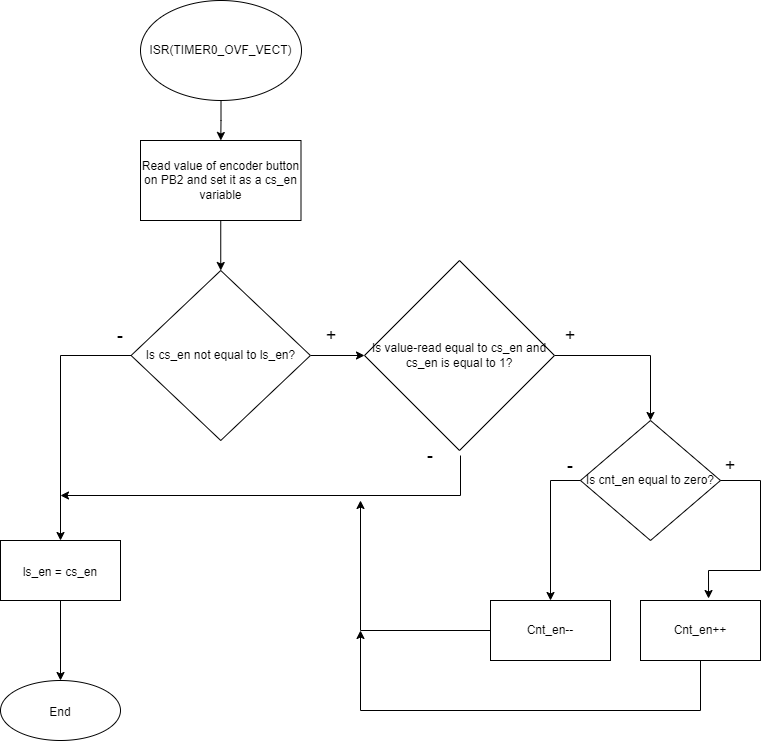

The diagram above was exported from draw.io. Its source (the exported page's mxGraphModel, read from the mxfile embedded in the PNG):
<mxGraphModel dx="700" dy="776" grid="1" gridSize="10" guides="1" tooltips="1" connect="1" arrows="1" fold="1" page="1" pageScale="1" pageWidth="827" pageHeight="1169" math="0" shadow="0">
  <root>
    <mxCell id="0" />
    <mxCell id="1" parent="0" />
    <mxCell id="gfH09KQZveNEutA2Cfp--1" value="" style="edgeStyle=orthogonalEdgeStyle;rounded=0;orthogonalLoop=1;jettySize=auto;html=1;" edge="1" parent="1" source="gfH09KQZveNEutA2Cfp--2" target="gfH09KQZveNEutA2Cfp--4">
      <mxGeometry relative="1" as="geometry" />
    </mxCell>
    <mxCell id="gfH09KQZveNEutA2Cfp--2" value="ISR(TIMER0_OVF_VECT)" style="ellipse;whiteSpace=wrap;html=1;" vertex="1" parent="1">
      <mxGeometry x="174" y="30" width="161" height="100" as="geometry" />
    </mxCell>
    <mxCell id="gfH09KQZveNEutA2Cfp--3" style="edgeStyle=orthogonalEdgeStyle;rounded=0;orthogonalLoop=1;jettySize=auto;html=1;exitX=0.5;exitY=1;exitDx=0;exitDy=0;entryX=0.5;entryY=0;entryDx=0;entryDy=0;" edge="1" parent="1" source="gfH09KQZveNEutA2Cfp--4" target="gfH09KQZveNEutA2Cfp--7">
      <mxGeometry relative="1" as="geometry" />
    </mxCell>
    <mxCell id="gfH09KQZveNEutA2Cfp--4" value="Read value of encoder button on PB2 and set it as a cs_en variable" style="whiteSpace=wrap;html=1;" vertex="1" parent="1">
      <mxGeometry x="174" y="170" width="160.5" height="80" as="geometry" />
    </mxCell>
    <mxCell id="gfH09KQZveNEutA2Cfp--5" style="edgeStyle=orthogonalEdgeStyle;rounded=0;orthogonalLoop=1;jettySize=auto;html=1;entryX=0.5;entryY=0;entryDx=0;entryDy=0;" edge="1" parent="1" source="gfH09KQZveNEutA2Cfp--7" target="gfH09KQZveNEutA2Cfp--25">
      <mxGeometry relative="1" as="geometry">
        <mxPoint x="94" y="570" as="targetPoint" />
      </mxGeometry>
    </mxCell>
    <mxCell id="gfH09KQZveNEutA2Cfp--6" value="" style="edgeStyle=orthogonalEdgeStyle;rounded=0;orthogonalLoop=1;jettySize=auto;html=1;fontSize=18;" edge="1" parent="1" source="gfH09KQZveNEutA2Cfp--7" target="gfH09KQZveNEutA2Cfp--10">
      <mxGeometry relative="1" as="geometry" />
    </mxCell>
    <mxCell id="gfH09KQZveNEutA2Cfp--7" value="Is cs_en not equal to ls_en?" style="rhombus;whiteSpace=wrap;html=1;" vertex="1" parent="1">
      <mxGeometry x="164.6" y="300" width="179.31" height="170" as="geometry" />
    </mxCell>
    <mxCell id="gfH09KQZveNEutA2Cfp--8" value="&lt;font style=&quot;font-size: 18px;&quot;&gt;-&lt;/font&gt;" style="text;html=1;strokeColor=none;fillColor=none;align=center;verticalAlign=middle;whiteSpace=wrap;rounded=0;" vertex="1" parent="1">
      <mxGeometry x="124" y="350" width="60" height="30" as="geometry" />
    </mxCell>
    <mxCell id="gfH09KQZveNEutA2Cfp--9" style="edgeStyle=orthogonalEdgeStyle;rounded=0;orthogonalLoop=1;jettySize=auto;html=1;exitX=1;exitY=0.5;exitDx=0;exitDy=0;entryX=0.5;entryY=0;entryDx=0;entryDy=0;fontSize=18;" edge="1" parent="1" source="gfH09KQZveNEutA2Cfp--10" target="gfH09KQZveNEutA2Cfp--13">
      <mxGeometry relative="1" as="geometry" />
    </mxCell>
    <mxCell id="gfH09KQZveNEutA2Cfp--10" value="Is value-read&amp;nbsp;equal to cs_en and cs_en is equal to 1?" style="rhombus;whiteSpace=wrap;html=1;" vertex="1" parent="1">
      <mxGeometry x="398" y="290" width="190" height="190" as="geometry" />
    </mxCell>
    <mxCell id="gfH09KQZveNEutA2Cfp--11" value="&lt;span style=&quot;font-size: 18px;&quot;&gt;+&lt;/span&gt;" style="text;html=1;strokeColor=none;fillColor=none;align=center;verticalAlign=middle;whiteSpace=wrap;rounded=0;" vertex="1" parent="1">
      <mxGeometry x="334.5" y="350" width="60" height="30" as="geometry" />
    </mxCell>
    <mxCell id="gfH09KQZveNEutA2Cfp--12" value="&lt;font style=&quot;font-size: 18px;&quot;&gt;-&lt;/font&gt;" style="text;html=1;strokeColor=none;fillColor=none;align=center;verticalAlign=middle;whiteSpace=wrap;rounded=0;" vertex="1" parent="1">
      <mxGeometry x="434" y="470" width="60" height="30" as="geometry" />
    </mxCell>
    <mxCell id="gfH09KQZveNEutA2Cfp--13" value="Is cnt_en equal to zero?" style="rhombus;whiteSpace=wrap;html=1;" vertex="1" parent="1">
      <mxGeometry x="614" y="450" width="140" height="120" as="geometry" />
    </mxCell>
    <mxCell id="gfH09KQZveNEutA2Cfp--14" value="Cnt_en++" style="whiteSpace=wrap;html=1;" vertex="1" parent="1">
      <mxGeometry x="674" y="630" width="120" height="60" as="geometry" />
    </mxCell>
    <mxCell id="gfH09KQZveNEutA2Cfp--15" value="Cnt_en--" style="whiteSpace=wrap;html=1;" vertex="1" parent="1">
      <mxGeometry x="524" y="630" width="120" height="60" as="geometry" />
    </mxCell>
    <mxCell id="gfH09KQZveNEutA2Cfp--16" value="" style="endArrow=classic;html=1;rounded=0;fontSize=18;exitX=0;exitY=0.5;exitDx=0;exitDy=0;entryX=0.5;entryY=0;entryDx=0;entryDy=0;" edge="1" parent="1" source="gfH09KQZveNEutA2Cfp--13" target="gfH09KQZveNEutA2Cfp--15">
      <mxGeometry width="50" height="50" relative="1" as="geometry">
        <mxPoint x="474" y="640" as="sourcePoint" />
        <mxPoint x="524" y="590" as="targetPoint" />
        <Array as="points">
          <mxPoint x="584" y="510" />
        </Array>
      </mxGeometry>
    </mxCell>
    <mxCell id="gfH09KQZveNEutA2Cfp--17" value="" style="endArrow=classic;html=1;rounded=0;fontSize=18;exitX=1;exitY=0.5;exitDx=0;exitDy=0;entryX=0.567;entryY=-0.033;entryDx=0;entryDy=0;entryPerimeter=0;" edge="1" parent="1" source="gfH09KQZveNEutA2Cfp--13" target="gfH09KQZveNEutA2Cfp--14">
      <mxGeometry width="50" height="50" relative="1" as="geometry">
        <mxPoint x="474" y="640" as="sourcePoint" />
        <mxPoint x="524" y="590" as="targetPoint" />
        <Array as="points">
          <mxPoint x="794" y="510" />
          <mxPoint x="794" y="600" />
          <mxPoint x="742" y="600" />
        </Array>
      </mxGeometry>
    </mxCell>
    <mxCell id="gfH09KQZveNEutA2Cfp--18" value="&lt;font style=&quot;font-size: 18px;&quot;&gt;-&lt;/font&gt;" style="text;html=1;strokeColor=none;fillColor=none;align=center;verticalAlign=middle;whiteSpace=wrap;rounded=0;" vertex="1" parent="1">
      <mxGeometry x="574" y="480" width="60" height="30" as="geometry" />
    </mxCell>
    <mxCell id="gfH09KQZveNEutA2Cfp--19" value="&lt;span style=&quot;font-size: 18px;&quot;&gt;+&lt;/span&gt;" style="text;html=1;strokeColor=none;fillColor=none;align=center;verticalAlign=middle;whiteSpace=wrap;rounded=0;" vertex="1" parent="1">
      <mxGeometry x="574" y="350" width="60" height="30" as="geometry" />
    </mxCell>
    <mxCell id="gfH09KQZveNEutA2Cfp--20" value="&lt;span style=&quot;font-size: 18px;&quot;&gt;+&lt;/span&gt;" style="text;html=1;strokeColor=none;fillColor=none;align=center;verticalAlign=middle;whiteSpace=wrap;rounded=0;" vertex="1" parent="1">
      <mxGeometry x="734" y="480" width="60" height="30" as="geometry" />
    </mxCell>
    <mxCell id="gfH09KQZveNEutA2Cfp--21" value="" style="endArrow=classic;html=1;rounded=0;fontSize=18;exitX=1;exitY=0.5;exitDx=0;exitDy=0;" edge="1" parent="1" source="gfH09KQZveNEutA2Cfp--12">
      <mxGeometry width="50" height="50" relative="1" as="geometry">
        <mxPoint x="474" y="640" as="sourcePoint" />
        <mxPoint x="94" y="525" as="targetPoint" />
        <Array as="points">
          <mxPoint x="494" y="525" />
        </Array>
      </mxGeometry>
    </mxCell>
    <mxCell id="gfH09KQZveNEutA2Cfp--22" value="" style="endArrow=classic;html=1;rounded=0;fontSize=18;exitX=0;exitY=0.5;exitDx=0;exitDy=0;" edge="1" parent="1" source="gfH09KQZveNEutA2Cfp--15">
      <mxGeometry width="50" height="50" relative="1" as="geometry">
        <mxPoint x="474" y="640" as="sourcePoint" />
        <mxPoint x="394" y="530" as="targetPoint" />
        <Array as="points">
          <mxPoint x="394" y="660" />
        </Array>
      </mxGeometry>
    </mxCell>
    <mxCell id="gfH09KQZveNEutA2Cfp--23" value="" style="endArrow=classic;html=1;rounded=0;fontSize=18;exitX=0.5;exitY=1;exitDx=0;exitDy=0;" edge="1" parent="1" source="gfH09KQZveNEutA2Cfp--14">
      <mxGeometry width="50" height="50" relative="1" as="geometry">
        <mxPoint x="474" y="640" as="sourcePoint" />
        <mxPoint x="394" y="660" as="targetPoint" />
        <Array as="points">
          <mxPoint x="734" y="740" />
          <mxPoint x="394" y="740" />
        </Array>
      </mxGeometry>
    </mxCell>
    <mxCell id="gfH09KQZveNEutA2Cfp--24" value="" style="edgeStyle=orthogonalEdgeStyle;rounded=0;orthogonalLoop=1;jettySize=auto;html=1;fontSize=18;" edge="1" parent="1" source="gfH09KQZveNEutA2Cfp--25" target="gfH09KQZveNEutA2Cfp--26">
      <mxGeometry relative="1" as="geometry" />
    </mxCell>
    <mxCell id="gfH09KQZveNEutA2Cfp--25" value="&lt;font style=&quot;font-size: 12px;&quot;&gt;ls_en = cs_en&lt;/font&gt;" style="rounded=0;whiteSpace=wrap;html=1;fontSize=18;" vertex="1" parent="1">
      <mxGeometry x="33.99999999999999" y="570" width="120" height="60" as="geometry" />
    </mxCell>
    <mxCell id="gfH09KQZveNEutA2Cfp--26" value="&lt;font style=&quot;font-size: 12px;&quot;&gt;End&lt;/font&gt;" style="ellipse;whiteSpace=wrap;html=1;fontSize=18;rounded=0;" vertex="1" parent="1">
      <mxGeometry x="34" y="710" width="120" height="60" as="geometry" />
    </mxCell>
  </root>
</mxGraphModel>